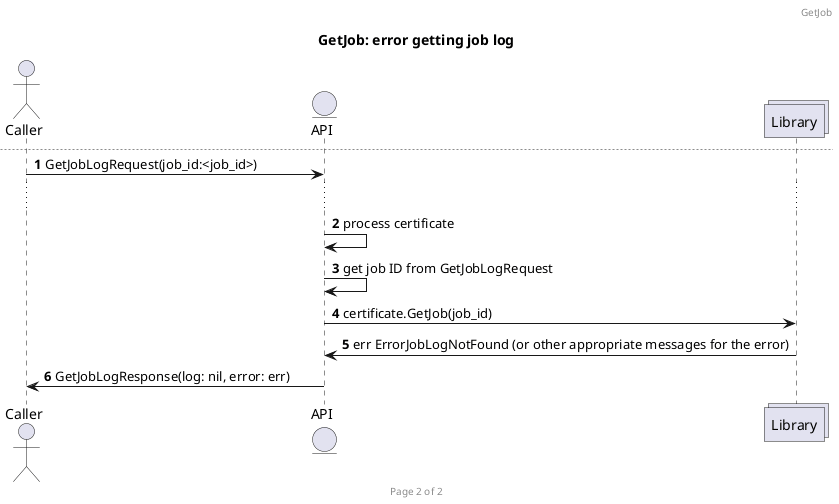

The diagram above was rendered by PlantUML. Its source (embedded in the PNG):
@startuml getjob
actor Caller
entity API
collections Library

autonumber
header GetJob
footer Page %page% of %lastpage%

title GetJob: successful request

Caller -> API: GetJobLogRequest(job_id:<job_id>)
...
API -> API: process certificate
API -> API: get job ID from GetJobLogRequest
API -> Library: certificate.GetJob(job_id)
Library -> API: job *Job
API -> API: create writeTo buffer
API -> Library: job.ReadLog(writeTo)
Library -> API: nil
API -> Caller: GetJobLogResponse(log: writeTo, error: nil)

newpage GetJob: error getting job log
autonumber 1

Caller -> API: GetJobLogRequest(job_id:<job_id>)
...
API -> API: process certificate
API -> API: get job ID from GetJobLogRequest
API -> Library: certificate.GetJob(job_id)
Library -> API: err ErrorJobLogNotFound (or other appropriate messages for the error)
API -> Caller: GetJobLogResponse(log: nil, error: err)

@enduml